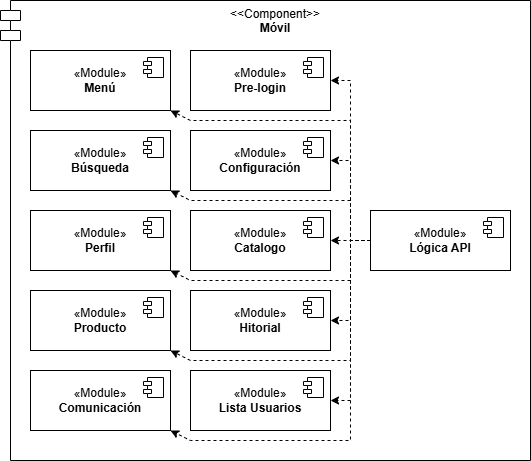

The diagram above was exported from draw.io. Its source (the exported page's mxGraphModel, read from the mxfile embedded in the PNG):
<mxGraphModel dx="1426" dy="751" grid="1" gridSize="10" guides="1" tooltips="1" connect="1" arrows="1" fold="1" page="1" pageScale="1" pageWidth="827" pageHeight="1169" math="0" shadow="0">
  <root>
    <mxCell id="aqszmcqkGHkB-GIqyjLD-0" />
    <mxCell id="aqszmcqkGHkB-GIqyjLD-1" parent="aqszmcqkGHkB-GIqyjLD-0" />
    <mxCell id="aqszmcqkGHkB-GIqyjLD-2" value="&amp;lt;&amp;lt;Component&amp;gt;&amp;gt;&lt;div&gt;&lt;b&gt;Móvil&lt;/b&gt;&lt;/div&gt;" style="shape=module;align=left;spacingLeft=20;align=center;verticalAlign=top;whiteSpace=wrap;html=1;" vertex="1" parent="aqszmcqkGHkB-GIqyjLD-1">
      <mxGeometry x="70" y="40" width="530" height="460" as="geometry" />
    </mxCell>
    <mxCell id="aqszmcqkGHkB-GIqyjLD-3" value="«Module&lt;span style=&quot;background-color: transparent; color: light-dark(rgb(0, 0, 0), rgb(255, 255, 255));&quot;&gt;»&lt;/span&gt;&lt;div&gt;&lt;b&gt;Menú&lt;/b&gt;&lt;/div&gt;" style="html=1;dropTarget=0;whiteSpace=wrap;" vertex="1" parent="aqszmcqkGHkB-GIqyjLD-1">
      <mxGeometry x="100" y="90" width="140" height="60" as="geometry" />
    </mxCell>
    <mxCell id="aqszmcqkGHkB-GIqyjLD-4" value="" style="shape=module;jettyWidth=8;jettyHeight=4;" vertex="1" parent="aqszmcqkGHkB-GIqyjLD-3">
      <mxGeometry x="1" width="20" height="20" relative="1" as="geometry">
        <mxPoint x="-27" y="7" as="offset" />
      </mxGeometry>
    </mxCell>
    <mxCell id="aqszmcqkGHkB-GIqyjLD-5" value="«Module&lt;span style=&quot;background-color: transparent; color: light-dark(rgb(0, 0, 0), rgb(255, 255, 255));&quot;&gt;»&lt;/span&gt;&lt;div&gt;&lt;b&gt;Búsqueda&lt;/b&gt;&lt;/div&gt;" style="html=1;dropTarget=0;whiteSpace=wrap;" vertex="1" parent="aqszmcqkGHkB-GIqyjLD-1">
      <mxGeometry x="100" y="170" width="140" height="60" as="geometry" />
    </mxCell>
    <mxCell id="aqszmcqkGHkB-GIqyjLD-6" value="" style="shape=module;jettyWidth=8;jettyHeight=4;" vertex="1" parent="aqszmcqkGHkB-GIqyjLD-5">
      <mxGeometry x="1" width="20" height="20" relative="1" as="geometry">
        <mxPoint x="-27" y="7" as="offset" />
      </mxGeometry>
    </mxCell>
    <mxCell id="aqszmcqkGHkB-GIqyjLD-7" value="«Module&lt;span style=&quot;background-color: transparent; color: light-dark(rgb(0, 0, 0), rgb(255, 255, 255));&quot;&gt;»&lt;/span&gt;&lt;div&gt;&lt;b&gt;Perfil&lt;/b&gt;&lt;/div&gt;" style="html=1;dropTarget=0;whiteSpace=wrap;" vertex="1" parent="aqszmcqkGHkB-GIqyjLD-1">
      <mxGeometry x="100" y="250" width="140" height="60" as="geometry" />
    </mxCell>
    <mxCell id="aqszmcqkGHkB-GIqyjLD-8" value="" style="shape=module;jettyWidth=8;jettyHeight=4;" vertex="1" parent="aqszmcqkGHkB-GIqyjLD-7">
      <mxGeometry x="1" width="20" height="20" relative="1" as="geometry">
        <mxPoint x="-27" y="7" as="offset" />
      </mxGeometry>
    </mxCell>
    <mxCell id="aqszmcqkGHkB-GIqyjLD-9" value="«Module&lt;span style=&quot;background-color: transparent; color: light-dark(rgb(0, 0, 0), rgb(255, 255, 255));&quot;&gt;»&lt;/span&gt;&lt;div&gt;&lt;b&gt;Producto&lt;/b&gt;&lt;/div&gt;" style="html=1;dropTarget=0;whiteSpace=wrap;" vertex="1" parent="aqszmcqkGHkB-GIqyjLD-1">
      <mxGeometry x="100" y="330" width="140" height="60" as="geometry" />
    </mxCell>
    <mxCell id="aqszmcqkGHkB-GIqyjLD-10" value="" style="shape=module;jettyWidth=8;jettyHeight=4;" vertex="1" parent="aqszmcqkGHkB-GIqyjLD-9">
      <mxGeometry x="1" width="20" height="20" relative="1" as="geometry">
        <mxPoint x="-27" y="7" as="offset" />
      </mxGeometry>
    </mxCell>
    <mxCell id="aqszmcqkGHkB-GIqyjLD-11" value="«Module&lt;span style=&quot;background-color: transparent; color: light-dark(rgb(0, 0, 0), rgb(255, 255, 255));&quot;&gt;»&lt;/span&gt;&lt;div&gt;&lt;b&gt;Pre-login&lt;/b&gt;&lt;/div&gt;" style="html=1;dropTarget=0;whiteSpace=wrap;" vertex="1" parent="aqszmcqkGHkB-GIqyjLD-1">
      <mxGeometry x="260" y="90" width="140" height="60" as="geometry" />
    </mxCell>
    <mxCell id="aqszmcqkGHkB-GIqyjLD-12" value="" style="shape=module;jettyWidth=8;jettyHeight=4;" vertex="1" parent="aqszmcqkGHkB-GIqyjLD-11">
      <mxGeometry x="1" width="20" height="20" relative="1" as="geometry">
        <mxPoint x="-27" y="7" as="offset" />
      </mxGeometry>
    </mxCell>
    <mxCell id="aqszmcqkGHkB-GIqyjLD-13" value="«Module&lt;span style=&quot;background-color: transparent; color: light-dark(rgb(0, 0, 0), rgb(255, 255, 255));&quot;&gt;»&lt;/span&gt;&lt;div&gt;&lt;b&gt;Configuración&lt;/b&gt;&lt;/div&gt;" style="html=1;dropTarget=0;whiteSpace=wrap;" vertex="1" parent="aqszmcqkGHkB-GIqyjLD-1">
      <mxGeometry x="260" y="170" width="140" height="60" as="geometry" />
    </mxCell>
    <mxCell id="aqszmcqkGHkB-GIqyjLD-14" value="" style="shape=module;jettyWidth=8;jettyHeight=4;" vertex="1" parent="aqszmcqkGHkB-GIqyjLD-13">
      <mxGeometry x="1" width="20" height="20" relative="1" as="geometry">
        <mxPoint x="-27" y="7" as="offset" />
      </mxGeometry>
    </mxCell>
    <mxCell id="aqszmcqkGHkB-GIqyjLD-15" value="«Module&lt;span style=&quot;background-color: transparent; color: light-dark(rgb(0, 0, 0), rgb(255, 255, 255));&quot;&gt;»&lt;/span&gt;&lt;div&gt;&lt;b&gt;Comunicación&lt;/b&gt;&lt;/div&gt;" style="html=1;dropTarget=0;whiteSpace=wrap;" vertex="1" parent="aqszmcqkGHkB-GIqyjLD-1">
      <mxGeometry x="100" y="410" width="140" height="60" as="geometry" />
    </mxCell>
    <mxCell id="aqszmcqkGHkB-GIqyjLD-16" value="" style="shape=module;jettyWidth=8;jettyHeight=4;" vertex="1" parent="aqszmcqkGHkB-GIqyjLD-15">
      <mxGeometry x="1" width="20" height="20" relative="1" as="geometry">
        <mxPoint x="-27" y="7" as="offset" />
      </mxGeometry>
    </mxCell>
    <mxCell id="aqszmcqkGHkB-GIqyjLD-17" value="«Module&lt;span style=&quot;background-color: transparent; color: light-dark(rgb(0, 0, 0), rgb(255, 255, 255));&quot;&gt;»&lt;/span&gt;&lt;div&gt;&lt;b&gt;Catalogo&lt;/b&gt;&lt;/div&gt;" style="html=1;dropTarget=0;whiteSpace=wrap;" vertex="1" parent="aqszmcqkGHkB-GIqyjLD-1">
      <mxGeometry x="260" y="250" width="140" height="60" as="geometry" />
    </mxCell>
    <mxCell id="aqszmcqkGHkB-GIqyjLD-18" value="" style="shape=module;jettyWidth=8;jettyHeight=4;" vertex="1" parent="aqszmcqkGHkB-GIqyjLD-17">
      <mxGeometry x="1" width="20" height="20" relative="1" as="geometry">
        <mxPoint x="-27" y="7" as="offset" />
      </mxGeometry>
    </mxCell>
    <mxCell id="aqszmcqkGHkB-GIqyjLD-19" value="«Module&lt;span style=&quot;background-color: transparent; color: light-dark(rgb(0, 0, 0), rgb(255, 255, 255));&quot;&gt;»&lt;/span&gt;&lt;div&gt;&lt;b&gt;Hitorial&lt;/b&gt;&lt;/div&gt;" style="html=1;dropTarget=0;whiteSpace=wrap;" vertex="1" parent="aqszmcqkGHkB-GIqyjLD-1">
      <mxGeometry x="260" y="330" width="140" height="60" as="geometry" />
    </mxCell>
    <mxCell id="aqszmcqkGHkB-GIqyjLD-20" value="" style="shape=module;jettyWidth=8;jettyHeight=4;" vertex="1" parent="aqszmcqkGHkB-GIqyjLD-19">
      <mxGeometry x="1" width="20" height="20" relative="1" as="geometry">
        <mxPoint x="-27" y="7" as="offset" />
      </mxGeometry>
    </mxCell>
    <mxCell id="aqszmcqkGHkB-GIqyjLD-21" value="«Module&lt;span style=&quot;background-color: transparent; color: light-dark(rgb(0, 0, 0), rgb(255, 255, 255));&quot;&gt;»&lt;/span&gt;&lt;div&gt;&lt;b&gt;Lista Usuarios&lt;/b&gt;&lt;/div&gt;" style="html=1;dropTarget=0;whiteSpace=wrap;" vertex="1" parent="aqszmcqkGHkB-GIqyjLD-1">
      <mxGeometry x="260" y="410" width="140" height="60" as="geometry" />
    </mxCell>
    <mxCell id="aqszmcqkGHkB-GIqyjLD-22" value="" style="shape=module;jettyWidth=8;jettyHeight=4;" vertex="1" parent="aqszmcqkGHkB-GIqyjLD-21">
      <mxGeometry x="1" width="20" height="20" relative="1" as="geometry">
        <mxPoint x="-27" y="7" as="offset" />
      </mxGeometry>
    </mxCell>
    <mxCell id="aqszmcqkGHkB-GIqyjLD-23" value="«Module&lt;span style=&quot;background-color: transparent; color: light-dark(rgb(0, 0, 0), rgb(255, 255, 255));&quot;&gt;»&lt;/span&gt;&lt;div&gt;&lt;b&gt;Lógica API&lt;/b&gt;&lt;/div&gt;" style="html=1;dropTarget=0;whiteSpace=wrap;" vertex="1" parent="aqszmcqkGHkB-GIqyjLD-1">
      <mxGeometry x="440" y="250" width="140" height="60" as="geometry" />
    </mxCell>
    <mxCell id="aqszmcqkGHkB-GIqyjLD-24" value="" style="shape=module;jettyWidth=8;jettyHeight=4;" vertex="1" parent="aqszmcqkGHkB-GIqyjLD-23">
      <mxGeometry x="1" width="20" height="20" relative="1" as="geometry">
        <mxPoint x="-27" y="7" as="offset" />
      </mxGeometry>
    </mxCell>
    <mxCell id="4j7pQjsy3sBMM0r3pURI-0" value="" style="endArrow=classic;html=1;rounded=0;dashed=1;entryX=1;entryY=0.5;entryDx=0;entryDy=0;exitX=0;exitY=0.5;exitDx=0;exitDy=0;" edge="1" parent="aqszmcqkGHkB-GIqyjLD-1" source="aqszmcqkGHkB-GIqyjLD-23" target="aqszmcqkGHkB-GIqyjLD-21">
      <mxGeometry width="50" height="50" relative="1" as="geometry">
        <mxPoint x="520" y="430" as="sourcePoint" />
        <mxPoint x="570" y="380" as="targetPoint" />
        <Array as="points">
          <mxPoint x="420" y="280" />
          <mxPoint x="420" y="440" />
        </Array>
      </mxGeometry>
    </mxCell>
    <mxCell id="4j7pQjsy3sBMM0r3pURI-1" value="" style="endArrow=classic;html=1;rounded=0;dashed=1;entryX=1;entryY=0.5;entryDx=0;entryDy=0;exitX=0;exitY=0.5;exitDx=0;exitDy=0;" edge="1" parent="aqszmcqkGHkB-GIqyjLD-1" source="aqszmcqkGHkB-GIqyjLD-23" target="aqszmcqkGHkB-GIqyjLD-11">
      <mxGeometry width="50" height="50" relative="1" as="geometry">
        <mxPoint x="340" y="430" as="sourcePoint" />
        <mxPoint x="300" y="590" as="targetPoint" />
        <Array as="points">
          <mxPoint x="420" y="280" />
          <mxPoint x="420" y="120" />
        </Array>
      </mxGeometry>
    </mxCell>
    <mxCell id="4j7pQjsy3sBMM0r3pURI-2" value="" style="endArrow=classic;html=1;rounded=0;dashed=1;entryX=1;entryY=0.5;entryDx=0;entryDy=0;exitX=0;exitY=0.5;exitDx=0;exitDy=0;" edge="1" parent="aqszmcqkGHkB-GIqyjLD-1" source="aqszmcqkGHkB-GIqyjLD-23" target="aqszmcqkGHkB-GIqyjLD-17">
      <mxGeometry width="50" height="50" relative="1" as="geometry">
        <mxPoint x="500" y="210" as="sourcePoint" />
        <mxPoint x="460" y="370" as="targetPoint" />
        <Array as="points">
          <mxPoint x="420" y="280" />
        </Array>
      </mxGeometry>
    </mxCell>
    <mxCell id="4j7pQjsy3sBMM0r3pURI-3" value="" style="endArrow=classic;html=1;rounded=0;dashed=1;entryX=1;entryY=0.5;entryDx=0;entryDy=0;exitX=0;exitY=0.5;exitDx=0;exitDy=0;" edge="1" parent="aqszmcqkGHkB-GIqyjLD-1" source="aqszmcqkGHkB-GIqyjLD-23" target="aqszmcqkGHkB-GIqyjLD-19">
      <mxGeometry width="50" height="50" relative="1" as="geometry">
        <mxPoint x="520" y="370" as="sourcePoint" />
        <mxPoint x="480" y="370" as="targetPoint" />
        <Array as="points">
          <mxPoint x="420" y="280" />
          <mxPoint x="420" y="360" />
        </Array>
      </mxGeometry>
    </mxCell>
    <mxCell id="4j7pQjsy3sBMM0r3pURI-4" value="" style="endArrow=classic;html=1;rounded=0;dashed=1;entryX=1;entryY=0.5;entryDx=0;entryDy=0;exitX=0;exitY=0.5;exitDx=0;exitDy=0;" edge="1" parent="aqszmcqkGHkB-GIqyjLD-1" source="aqszmcqkGHkB-GIqyjLD-23" target="aqszmcqkGHkB-GIqyjLD-13">
      <mxGeometry width="50" height="50" relative="1" as="geometry">
        <mxPoint x="510" y="360" as="sourcePoint" />
        <mxPoint x="470" y="360" as="targetPoint" />
        <Array as="points">
          <mxPoint x="420" y="280" />
          <mxPoint x="420" y="200" />
        </Array>
      </mxGeometry>
    </mxCell>
    <mxCell id="4j7pQjsy3sBMM0r3pURI-5" value="" style="endArrow=classic;html=1;rounded=0;dashed=1;entryX=1;entryY=1;entryDx=0;entryDy=0;exitX=0;exitY=0.5;exitDx=0;exitDy=0;" edge="1" parent="aqszmcqkGHkB-GIqyjLD-1" source="aqszmcqkGHkB-GIqyjLD-23" target="aqszmcqkGHkB-GIqyjLD-3">
      <mxGeometry width="50" height="50" relative="1" as="geometry">
        <mxPoint x="470" y="280" as="sourcePoint" />
        <mxPoint x="430" y="280" as="targetPoint" />
        <Array as="points">
          <mxPoint x="420" y="280" />
          <mxPoint x="420" y="160" />
          <mxPoint x="260" y="160" />
        </Array>
      </mxGeometry>
    </mxCell>
    <mxCell id="4j7pQjsy3sBMM0r3pURI-6" value="" style="endArrow=classic;html=1;rounded=0;dashed=1;entryX=1;entryY=1;entryDx=0;entryDy=0;exitX=0;exitY=0.5;exitDx=0;exitDy=0;" edge="1" parent="aqszmcqkGHkB-GIqyjLD-1" source="aqszmcqkGHkB-GIqyjLD-23">
      <mxGeometry width="50" height="50" relative="1" as="geometry">
        <mxPoint x="440" y="360" as="sourcePoint" />
        <mxPoint x="240" y="230" as="targetPoint" />
        <Array as="points">
          <mxPoint x="420" y="280" />
          <mxPoint x="420" y="240" />
          <mxPoint x="260" y="240" />
        </Array>
      </mxGeometry>
    </mxCell>
    <mxCell id="4j7pQjsy3sBMM0r3pURI-7" value="" style="endArrow=classic;html=1;rounded=0;dashed=1;entryX=1;entryY=1;entryDx=0;entryDy=0;exitX=0;exitY=0.5;exitDx=0;exitDy=0;" edge="1" parent="aqszmcqkGHkB-GIqyjLD-1" source="aqszmcqkGHkB-GIqyjLD-23">
      <mxGeometry width="50" height="50" relative="1" as="geometry">
        <mxPoint x="440" y="440" as="sourcePoint" />
        <mxPoint x="240" y="310" as="targetPoint" />
        <Array as="points">
          <mxPoint x="420" y="280" />
          <mxPoint x="420" y="320" />
          <mxPoint x="260" y="320" />
        </Array>
      </mxGeometry>
    </mxCell>
    <mxCell id="4j7pQjsy3sBMM0r3pURI-8" value="" style="endArrow=classic;html=1;rounded=0;dashed=1;entryX=1;entryY=1;entryDx=0;entryDy=0;exitX=0;exitY=0.5;exitDx=0;exitDy=0;" edge="1" parent="aqszmcqkGHkB-GIqyjLD-1" source="aqszmcqkGHkB-GIqyjLD-23">
      <mxGeometry width="50" height="50" relative="1" as="geometry">
        <mxPoint x="440" y="520" as="sourcePoint" />
        <mxPoint x="240" y="390" as="targetPoint" />
        <Array as="points">
          <mxPoint x="420" y="280" />
          <mxPoint x="420" y="400" />
          <mxPoint x="260" y="400" />
        </Array>
      </mxGeometry>
    </mxCell>
    <mxCell id="4j7pQjsy3sBMM0r3pURI-9" value="" style="endArrow=classic;html=1;rounded=0;dashed=1;entryX=1;entryY=1;entryDx=0;entryDy=0;exitX=0;exitY=0.5;exitDx=0;exitDy=0;" edge="1" parent="aqszmcqkGHkB-GIqyjLD-1" source="aqszmcqkGHkB-GIqyjLD-23">
      <mxGeometry width="50" height="50" relative="1" as="geometry">
        <mxPoint x="440" y="600" as="sourcePoint" />
        <mxPoint x="240" y="470" as="targetPoint" />
        <Array as="points">
          <mxPoint x="420" y="280" />
          <mxPoint x="420" y="480" />
          <mxPoint x="260" y="480" />
        </Array>
      </mxGeometry>
    </mxCell>
  </root>
</mxGraphModel>